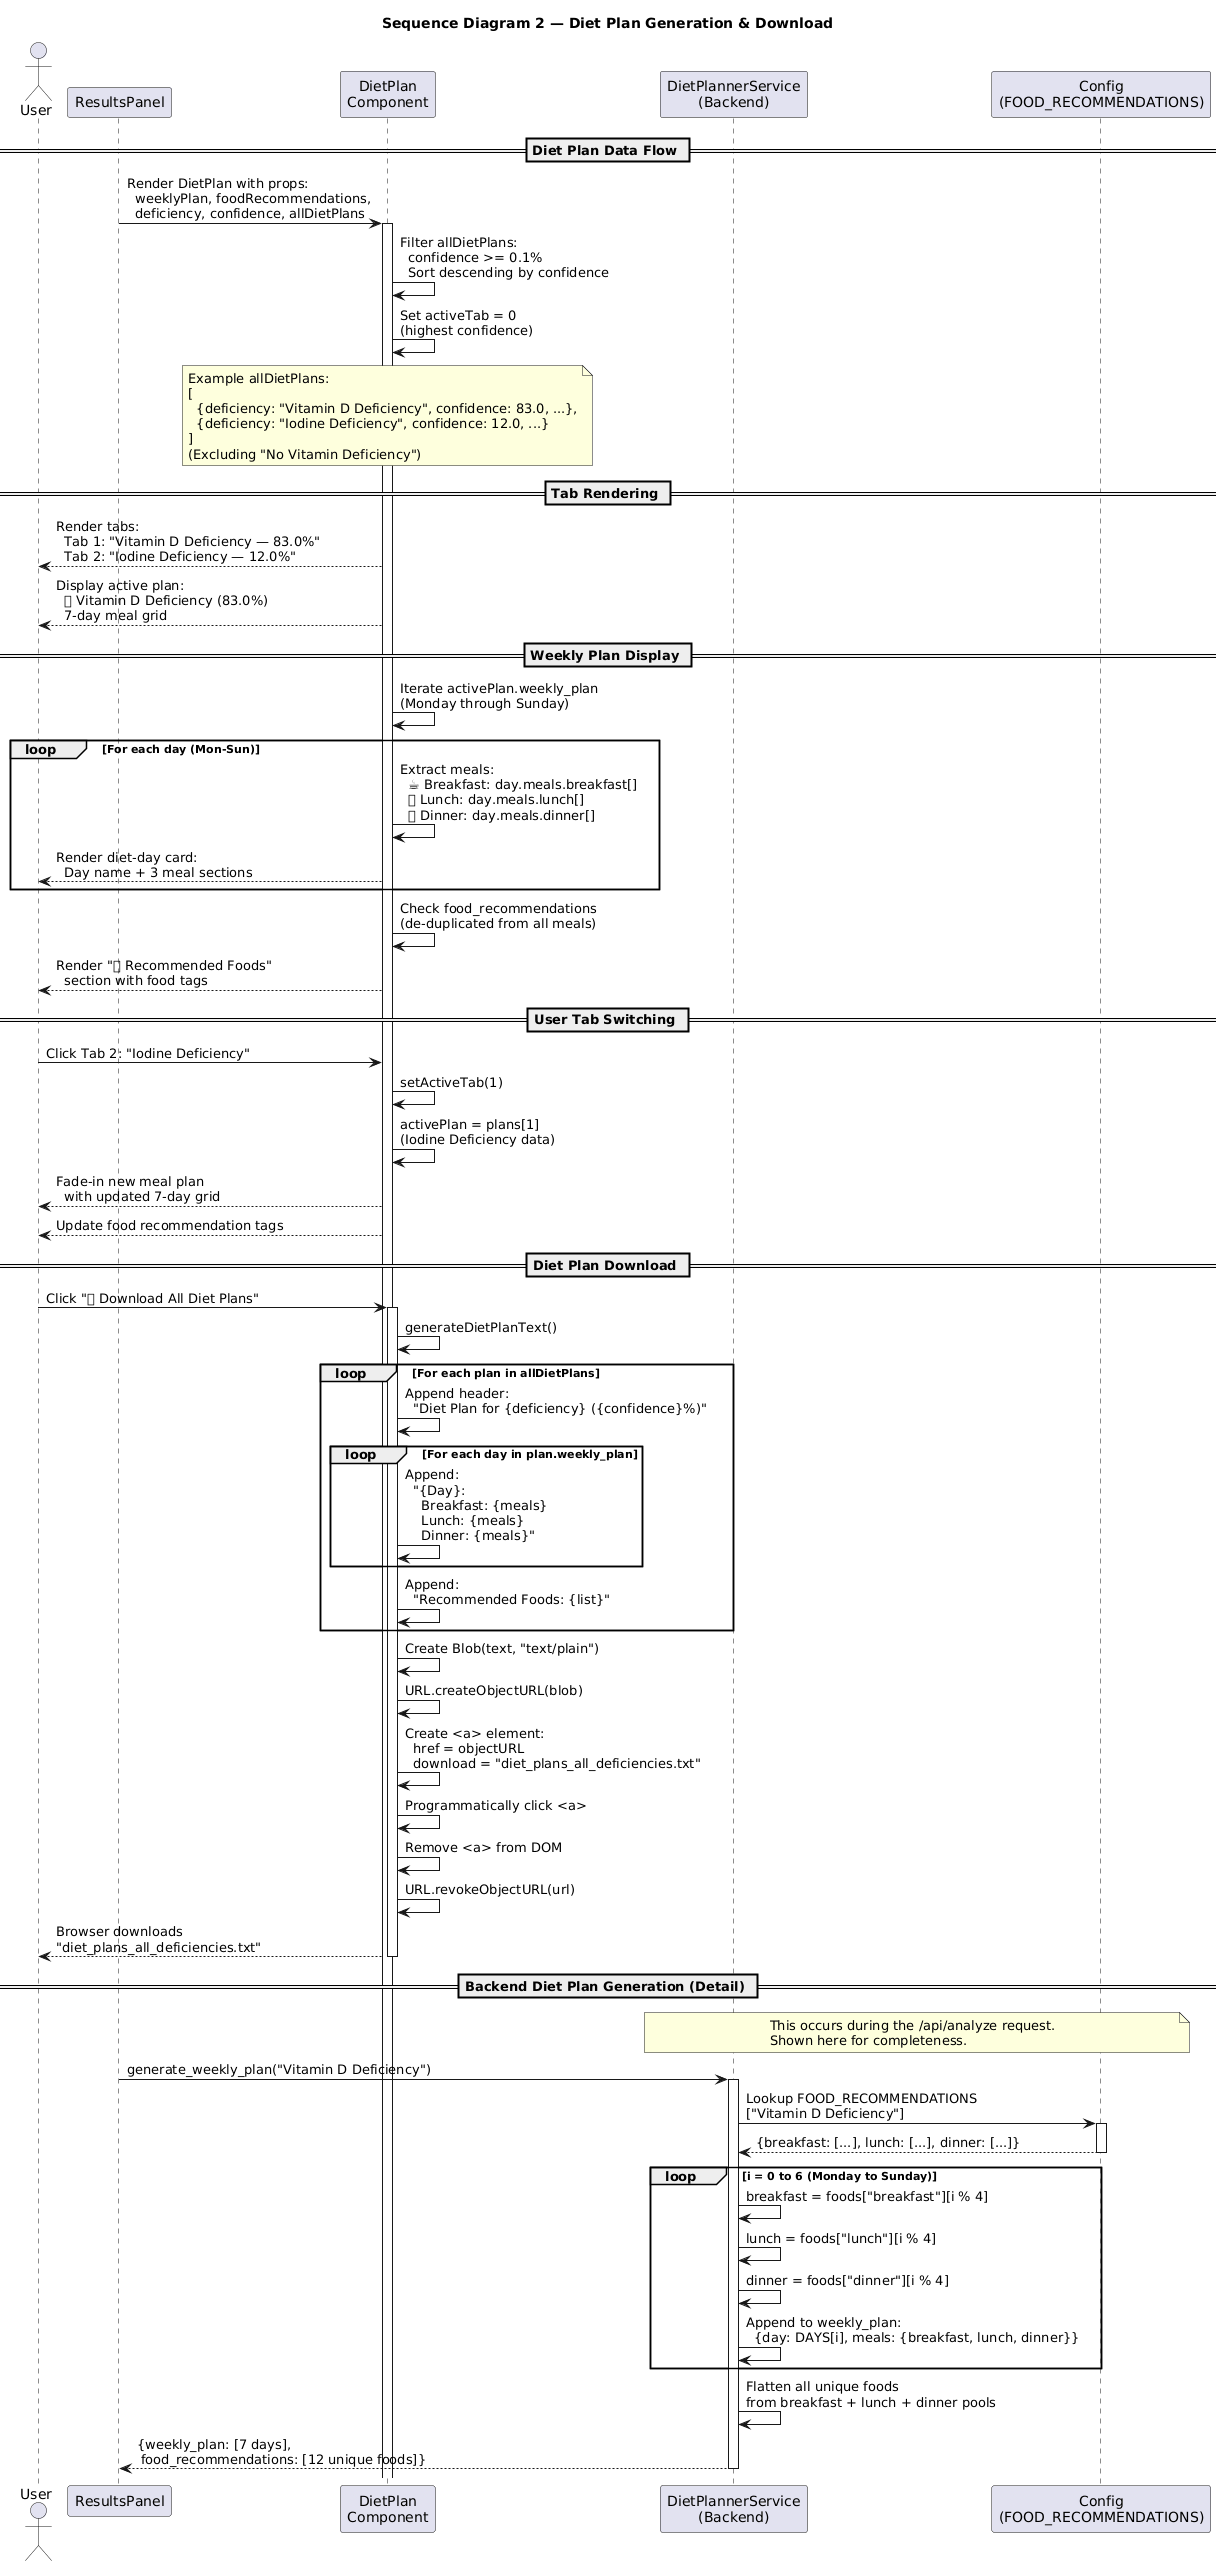

The diagram above was rendered by PlantUML. Its source (embedded in the PNG):
@startuml
' ================================================================
' Vitamin Deficiency Detection System — Sequence Diagram 2
' Diet Plan Generation & Interaction Workflow
' ================================================================

title Sequence Diagram 2 — Diet Plan Generation & Download

actor "User" as U
participant "ResultsPanel" as RES
participant "DietPlan\nComponent" as DP
participant "DietPlannerService\n(Backend)" as DPS
participant "Config\n(FOOD_RECOMMENDATIONS)" as CFG

== Diet Plan Data Flow ==

RES -> DP : Render DietPlan with props:\n  weeklyPlan, foodRecommendations,\n  deficiency, confidence, allDietPlans
activate DP

DP -> DP : Filter allDietPlans:\n  confidence >= 0.1%\n  Sort descending by confidence
DP -> DP : Set activeTab = 0\n(highest confidence)

note over DP
  Example allDietPlans:
  [
    {deficiency: "Vitamin D Deficiency", confidence: 83.0, ...},
    {deficiency: "Iodine Deficiency", confidence: 12.0, ...}
  ]
  (Excluding "No Vitamin Deficiency")
end note

== Tab Rendering ==

DP --> U : Render tabs:\n  Tab 1: "Vitamin D Deficiency — 83.0%"\n  Tab 2: "Iodine Deficiency — 12.0%"

DP --> U : Display active plan:\n  💊 Vitamin D Deficiency (83.0%)\n  7-day meal grid

== Weekly Plan Display ==

DP -> DP : Iterate activePlan.weekly_plan\n(Monday through Sunday)

loop For each day (Mon-Sun)
    DP -> DP : Extract meals:\n  ☕ Breakfast: day.meals.breakfast[]\n  🥗 Lunch: day.meals.lunch[]\n  🍲 Dinner: day.meals.dinner[]
    DP --> U : Render diet-day card:\n  Day name + 3 meal sections
end

DP -> DP : Check food_recommendations\n(de-duplicated from all meals)
DP --> U : Render "🍎 Recommended Foods"\n  section with food tags

== User Tab Switching ==

U -> DP : Click Tab 2: "Iodine Deficiency"
DP -> DP : setActiveTab(1)
DP -> DP : activePlan = plans[1]\n(Iodine Deficiency data)
DP --> U : Fade-in new meal plan\n  with updated 7-day grid
DP --> U : Update food recommendation tags

== Diet Plan Download ==

U -> DP : Click "📥 Download All Diet Plans"
activate DP

DP -> DP : generateDietPlanText()

loop For each plan in allDietPlans
    DP -> DP : Append header:\n  "Diet Plan for {deficiency} ({confidence}%)"
    loop For each day in plan.weekly_plan
        DP -> DP : Append:\n  "{Day}:\n    Breakfast: {meals}\n    Lunch: {meals}\n    Dinner: {meals}"
    end
    DP -> DP : Append:\n  "Recommended Foods: {list}"
end

DP -> DP : Create Blob(text, "text/plain")
DP -> DP : URL.createObjectURL(blob)
DP -> DP : Create <a> element:\n  href = objectURL\n  download = "diet_plans_all_deficiencies.txt"
DP -> DP : Programmatically click <a>
DP -> DP : Remove <a> from DOM
DP -> DP : URL.revokeObjectURL(url)

DP --> U : Browser downloads\n"diet_plans_all_deficiencies.txt"
deactivate DP

== Backend Diet Plan Generation (Detail) ==

note over DPS, CFG
  This occurs during the /api/analyze request.
  Shown here for completeness.
end note

RES -> DPS : generate_weekly_plan("Vitamin D Deficiency")
activate DPS

DPS -> CFG : Lookup FOOD_RECOMMENDATIONS\n["Vitamin D Deficiency"]
activate CFG
CFG --> DPS : {breakfast: [...], lunch: [...], dinner: [...]}
deactivate CFG

loop i = 0 to 6 (Monday to Sunday)
    DPS -> DPS : breakfast = foods["breakfast"][i % 4]
    DPS -> DPS : lunch = foods["lunch"][i % 4]
    DPS -> DPS : dinner = foods["dinner"][i % 4]
    DPS -> DPS : Append to weekly_plan:\n  {day: DAYS[i], meals: {breakfast, lunch, dinner}}
end

DPS -> DPS : Flatten all unique foods\nfrom breakfast + lunch + dinner pools

DPS --> RES : {weekly_plan: [7 days],\n food_recommendations: [12 unique foods]}
deactivate DPS
@enduml